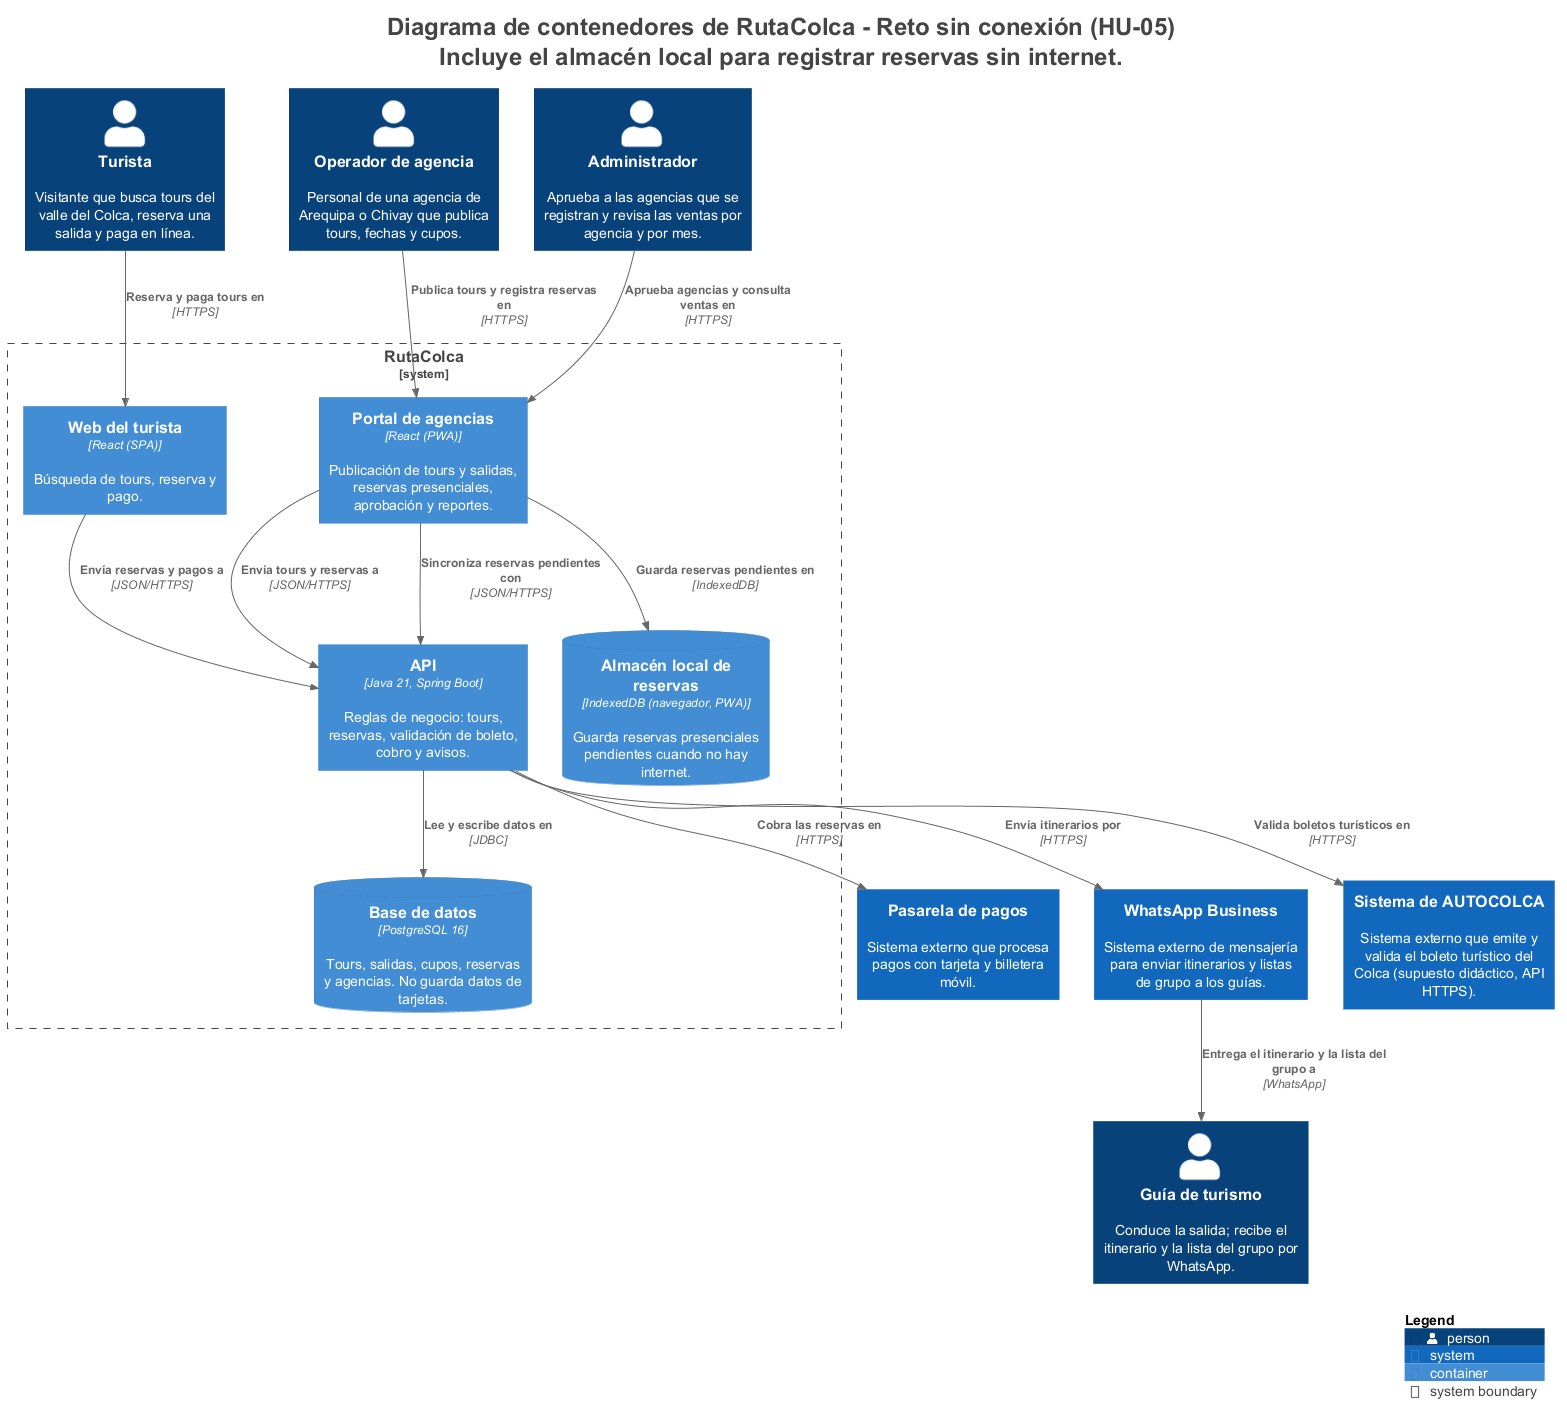

The diagram above was rendered by PlantUML. Its source (embedded in the PNG):
@startuml
title <size:24>Diagrama de contenedores de RutaColca - Reto sin conexión (HU-05)</size>\n<size:24>Incluye el almacén local para registrar reservas sin internet.</size>

set separator none
top to bottom direction

<style>
  root {
    BackgroundColor: #ffffff
    FontColor: #444444
  }
</style>

!include <C4/C4>
!include <C4/C4_Context>
!include <C4/C4_Container>

Person(Turista, "Turista", $descr="Visitante que busca tours del valle del Colca, reserva una salida y paga en línea.", $tags="", $link="")
Person(Operadordeagencia, "Operador de agencia", $descr="Personal de una agencia de Arequipa o Chivay que publica tours, fechas y cupos.", $tags="", $link="")
Person(Guíadeturismo, "Guía de turismo", $descr="Conduce la salida; recibe el itinerario y la lista del grupo por WhatsApp.", $tags="", $link="")
Person(Administrador, "Administrador", $descr="Aprueba a las agencias que se registran y revisa las ventas por agencia y por mes.", $tags="", $link="")
System(Pasareladepagos, "Pasarela de pagos", $descr="Sistema externo que procesa pagos con tarjeta y billetera móvil.", $tags="", $link="")
System(WhatsAppBusiness, "WhatsApp Business", $descr="Sistema externo de mensajería para enviar itinerarios y listas de grupo a los guías.", $tags="", $link="")
System(SistemadeAUTOCOLCA, "Sistema de AUTOCOLCA", $descr="Sistema externo que emite y valida el boleto turístico del Colca (supuesto didáctico, API HTTPS).", $tags="", $link="")

System_Boundary("RutaColca_boundary", "RutaColca", $tags="") {
  ContainerDb(RutaColca.Almacénlocaldereservas, "Almacén local de reservas", $techn="IndexedDB (navegador, PWA)", $descr="Guarda reservas presenciales pendientes cuando no hay internet.", $tags="", $link="")
  Container(RutaColca.Webdelturista, "Web del turista", $techn="React (SPA)", $descr="Búsqueda de tours, reserva y pago.", $tags="", $link="")
  Container(RutaColca.Portaldeagencias, "Portal de agencias", $techn="React (PWA)", $descr="Publicación de tours y salidas, reservas presenciales, aprobación y reportes.", $tags="", $link="")
  Container(RutaColca.API, "API", $techn="Java 21, Spring Boot", $descr="Reglas de negocio: tours, reservas, validación de boleto, cobro y avisos.", $tags="", $link="")
  ContainerDb(RutaColca.Basededatos, "Base de datos", $techn="PostgreSQL 16", $descr="Tours, salidas, cupos, reservas y agencias. No guarda datos de tarjetas.", $tags="", $link="")
}

Rel(Turista, RutaColca.Webdelturista, "Reserva y paga tours en", $techn="HTTPS", $tags="", $link="")
Rel(Operadordeagencia, RutaColca.Portaldeagencias, "Publica tours y registra reservas en", $techn="HTTPS", $tags="", $link="")
Rel(Administrador, RutaColca.Portaldeagencias, "Aprueba agencias y consulta ventas en", $techn="HTTPS", $tags="", $link="")
Rel(RutaColca.Webdelturista, RutaColca.API, "Envía reservas y pagos a", $techn="JSON/HTTPS", $tags="", $link="")
Rel(RutaColca.Portaldeagencias, RutaColca.API, "Envía tours y reservas a", $techn="JSON/HTTPS", $tags="", $link="")
Rel(RutaColca.API, RutaColca.Basededatos, "Lee y escribe datos en", $techn="JDBC", $tags="", $link="")
Rel(RutaColca.API, Pasareladepagos, "Cobra las reservas en", $techn="HTTPS", $tags="", $link="")
Rel(RutaColca.API, SistemadeAUTOCOLCA, "Valida boletos turísticos en", $techn="HTTPS", $tags="", $link="")
Rel(RutaColca.API, WhatsAppBusiness, "Envía itinerarios por", $techn="HTTPS", $tags="", $link="")
Rel(WhatsAppBusiness, Guíadeturismo, "Entrega el itinerario y la lista del grupo a", $techn="WhatsApp", $tags="", $link="")
Rel(RutaColca.Portaldeagencias, RutaColca.Almacénlocaldereservas, "Guarda reservas pendientes en", $techn="IndexedDB", $tags="", $link="")
Rel(RutaColca.Portaldeagencias, RutaColca.API, "Sincroniza reservas pendientes con", $techn="JSON/HTTPS", $tags="", $link="")

SHOW_LEGEND(true)
hide stereotypes
@enduml